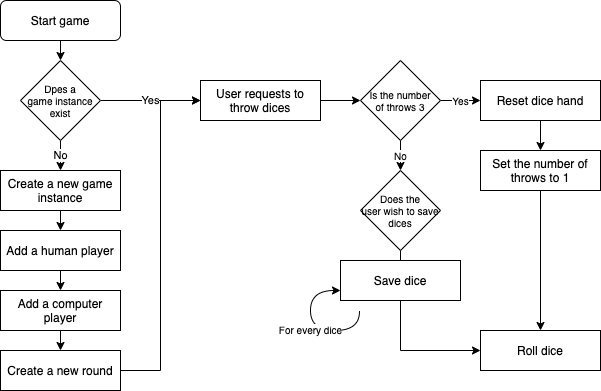

The diagram above was exported from draw.io. Its source (the exported page's mxGraphModel, read from the mxfile embedded in the PNG):
<mxGraphModel dx="923" dy="546" grid="1" gridSize="10" guides="1" tooltips="1" connect="1" arrows="1" fold="1" page="1" pageScale="1" pageWidth="1654" pageHeight="1169" math="0" shadow="0">
  <root>
    <mxCell id="0" />
    <mxCell id="1" parent="0" />
    <mxCell id="IweDKQFW1H4ltrqjkLmr-3" style="edgeStyle=orthogonalEdgeStyle;rounded=0;orthogonalLoop=1;jettySize=auto;html=1;exitX=0.5;exitY=1;exitDx=0;exitDy=0;entryX=0.5;entryY=0;entryDx=0;entryDy=0;" edge="1" parent="1" source="IweDKQFW1H4ltrqjkLmr-1" target="IweDKQFW1H4ltrqjkLmr-2">
      <mxGeometry relative="1" as="geometry" />
    </mxCell>
    <mxCell id="IweDKQFW1H4ltrqjkLmr-1" value="Start game" style="rounded=1;whiteSpace=wrap;html=1;" vertex="1" parent="1">
      <mxGeometry x="240" y="80" width="120" height="40" as="geometry" />
    </mxCell>
    <mxCell id="IweDKQFW1H4ltrqjkLmr-6" value="Yes" style="edgeStyle=orthogonalEdgeStyle;rounded=0;orthogonalLoop=1;jettySize=auto;html=1;exitX=1;exitY=0.5;exitDx=0;exitDy=0;entryX=0;entryY=0.5;entryDx=0;entryDy=0;" edge="1" parent="1" source="IweDKQFW1H4ltrqjkLmr-2" target="IweDKQFW1H4ltrqjkLmr-5">
      <mxGeometry relative="1" as="geometry" />
    </mxCell>
    <mxCell id="IweDKQFW1H4ltrqjkLmr-11" value="No" style="edgeStyle=orthogonalEdgeStyle;rounded=0;orthogonalLoop=1;jettySize=auto;html=1;exitX=0.5;exitY=1;exitDx=0;exitDy=0;entryX=0.5;entryY=0;entryDx=0;entryDy=0;" edge="1" parent="1" source="IweDKQFW1H4ltrqjkLmr-2" target="IweDKQFW1H4ltrqjkLmr-7">
      <mxGeometry relative="1" as="geometry" />
    </mxCell>
    <mxCell id="IweDKQFW1H4ltrqjkLmr-2" value="Dpes a&lt;br style=&quot;font-size: 10px;&quot;&gt;game instance&lt;br style=&quot;font-size: 10px;&quot;&gt;exist" style="rhombus;whiteSpace=wrap;html=1;fontSize=10;" vertex="1" parent="1">
      <mxGeometry x="260" y="140" width="80" height="80" as="geometry" />
    </mxCell>
    <mxCell id="IweDKQFW1H4ltrqjkLmr-20" style="edgeStyle=orthogonalEdgeStyle;rounded=0;orthogonalLoop=1;jettySize=auto;html=1;exitX=1;exitY=0.5;exitDx=0;exitDy=0;entryX=0;entryY=0.5;entryDx=0;entryDy=0;fontSize=10;" edge="1" parent="1" source="IweDKQFW1H4ltrqjkLmr-5">
      <mxGeometry relative="1" as="geometry">
        <mxPoint x="600" y="180" as="targetPoint" />
      </mxGeometry>
    </mxCell>
    <mxCell id="IweDKQFW1H4ltrqjkLmr-5" value="User requests to throw dices" style="rounded=0;whiteSpace=wrap;html=1;" vertex="1" parent="1">
      <mxGeometry x="440" y="160" width="120" height="40" as="geometry" />
    </mxCell>
    <mxCell id="IweDKQFW1H4ltrqjkLmr-12" style="edgeStyle=orthogonalEdgeStyle;rounded=0;orthogonalLoop=1;jettySize=auto;html=1;exitX=0.5;exitY=1;exitDx=0;exitDy=0;entryX=0.5;entryY=0;entryDx=0;entryDy=0;" edge="1" parent="1" source="IweDKQFW1H4ltrqjkLmr-7" target="IweDKQFW1H4ltrqjkLmr-8">
      <mxGeometry relative="1" as="geometry" />
    </mxCell>
    <mxCell id="IweDKQFW1H4ltrqjkLmr-7" value="Create a new game instance" style="rounded=0;whiteSpace=wrap;html=1;" vertex="1" parent="1">
      <mxGeometry x="240" y="250" width="120" height="40" as="geometry" />
    </mxCell>
    <mxCell id="IweDKQFW1H4ltrqjkLmr-13" style="edgeStyle=orthogonalEdgeStyle;rounded=0;orthogonalLoop=1;jettySize=auto;html=1;exitX=0.5;exitY=1;exitDx=0;exitDy=0;entryX=0.5;entryY=0;entryDx=0;entryDy=0;" edge="1" parent="1" source="IweDKQFW1H4ltrqjkLmr-8" target="IweDKQFW1H4ltrqjkLmr-9">
      <mxGeometry relative="1" as="geometry" />
    </mxCell>
    <mxCell id="IweDKQFW1H4ltrqjkLmr-8" value="Add a human player" style="rounded=0;whiteSpace=wrap;html=1;" vertex="1" parent="1">
      <mxGeometry x="240" y="310" width="120" height="40" as="geometry" />
    </mxCell>
    <mxCell id="IweDKQFW1H4ltrqjkLmr-14" style="edgeStyle=orthogonalEdgeStyle;rounded=0;orthogonalLoop=1;jettySize=auto;html=1;exitX=0.5;exitY=1;exitDx=0;exitDy=0;entryX=0.5;entryY=0;entryDx=0;entryDy=0;" edge="1" parent="1" source="IweDKQFW1H4ltrqjkLmr-9" target="IweDKQFW1H4ltrqjkLmr-10">
      <mxGeometry relative="1" as="geometry" />
    </mxCell>
    <mxCell id="IweDKQFW1H4ltrqjkLmr-9" value="Add a computer player" style="rounded=0;whiteSpace=wrap;html=1;" vertex="1" parent="1">
      <mxGeometry x="240" y="370" width="120" height="40" as="geometry" />
    </mxCell>
    <mxCell id="IweDKQFW1H4ltrqjkLmr-15" style="edgeStyle=orthogonalEdgeStyle;rounded=0;orthogonalLoop=1;jettySize=auto;html=1;exitX=1;exitY=0.5;exitDx=0;exitDy=0;entryX=0;entryY=0.5;entryDx=0;entryDy=0;" edge="1" parent="1" source="IweDKQFW1H4ltrqjkLmr-10" target="IweDKQFW1H4ltrqjkLmr-5">
      <mxGeometry relative="1" as="geometry" />
    </mxCell>
    <mxCell id="IweDKQFW1H4ltrqjkLmr-10" value="Create a new round" style="rounded=0;whiteSpace=wrap;html=1;" vertex="1" parent="1">
      <mxGeometry x="240" y="430" width="120" height="40" as="geometry" />
    </mxCell>
    <mxCell id="IweDKQFW1H4ltrqjkLmr-21" value="Yes" style="edgeStyle=orthogonalEdgeStyle;rounded=0;orthogonalLoop=1;jettySize=auto;html=1;exitX=1;exitY=0.5;exitDx=0;exitDy=0;entryX=0;entryY=0.5;entryDx=0;entryDy=0;fontSize=10;" edge="1" parent="1" target="IweDKQFW1H4ltrqjkLmr-18">
      <mxGeometry relative="1" as="geometry">
        <mxPoint x="680" y="180" as="sourcePoint" />
      </mxGeometry>
    </mxCell>
    <mxCell id="IweDKQFW1H4ltrqjkLmr-22" value="No" style="edgeStyle=orthogonalEdgeStyle;rounded=0;orthogonalLoop=1;jettySize=auto;html=1;exitX=0.5;exitY=1;exitDx=0;exitDy=0;entryX=0.5;entryY=0;entryDx=0;entryDy=0;fontSize=10;" edge="1" parent="1" target="IweDKQFW1H4ltrqjkLmr-19">
      <mxGeometry relative="1" as="geometry">
        <mxPoint x="640" y="220" as="sourcePoint" />
      </mxGeometry>
    </mxCell>
    <mxCell id="IweDKQFW1H4ltrqjkLmr-31" style="edgeStyle=orthogonalEdgeStyle;rounded=0;orthogonalLoop=1;jettySize=auto;html=1;exitX=0.5;exitY=1;exitDx=0;exitDy=0;entryX=0.5;entryY=0;entryDx=0;entryDy=0;fontSize=10;" edge="1" parent="1" source="IweDKQFW1H4ltrqjkLmr-18" target="IweDKQFW1H4ltrqjkLmr-28">
      <mxGeometry relative="1" as="geometry" />
    </mxCell>
    <mxCell id="IweDKQFW1H4ltrqjkLmr-18" value="Reset dice hand" style="rounded=0;whiteSpace=wrap;html=1;" vertex="1" parent="1">
      <mxGeometry x="720" y="160" width="120" height="40" as="geometry" />
    </mxCell>
    <mxCell id="IweDKQFW1H4ltrqjkLmr-26" style="edgeStyle=orthogonalEdgeStyle;curved=1;rounded=0;orthogonalLoop=1;jettySize=auto;html=1;exitX=0.5;exitY=1;exitDx=0;exitDy=0;entryX=0.5;entryY=0;entryDx=0;entryDy=0;fontSize=10;" edge="1" parent="1" source="IweDKQFW1H4ltrqjkLmr-19">
      <mxGeometry relative="1" as="geometry">
        <mxPoint x="640" y="350" as="targetPoint" />
      </mxGeometry>
    </mxCell>
    <mxCell id="IweDKQFW1H4ltrqjkLmr-19" value="&lt;span style=&quot;font-size: 10px&quot;&gt;Does the&lt;br&gt;user wish to save dices&lt;br style=&quot;font-size: 10px&quot;&gt;&lt;/span&gt;" style="rhombus;whiteSpace=wrap;html=1;fontSize=10;" vertex="1" parent="1">
      <mxGeometry x="600" y="250" width="80" height="80" as="geometry" />
    </mxCell>
    <mxCell id="IweDKQFW1H4ltrqjkLmr-30" style="edgeStyle=orthogonalEdgeStyle;rounded=0;orthogonalLoop=1;jettySize=auto;html=1;exitX=0.5;exitY=1;exitDx=0;exitDy=0;entryX=0;entryY=0.5;entryDx=0;entryDy=0;fontSize=10;" edge="1" parent="1" source="IweDKQFW1H4ltrqjkLmr-23" target="IweDKQFW1H4ltrqjkLmr-29">
      <mxGeometry relative="1" as="geometry" />
    </mxCell>
    <mxCell id="IweDKQFW1H4ltrqjkLmr-23" value="Save dice" style="rounded=0;whiteSpace=wrap;html=1;" vertex="1" parent="1">
      <mxGeometry x="580" y="340" width="120" height="40" as="geometry" />
    </mxCell>
    <mxCell id="IweDKQFW1H4ltrqjkLmr-25" value="For every dice" style="edgeStyle=orthogonalEdgeStyle;rounded=0;orthogonalLoop=1;jettySize=auto;html=1;exitX=0.158;exitY=1.025;exitDx=0;exitDy=0;entryX=0;entryY=0.5;entryDx=0;entryDy=0;fontSize=10;exitPerimeter=0;curved=1;" edge="1" parent="1">
      <mxGeometry relative="1" as="geometry">
        <mxPoint x="598.96" y="391" as="sourcePoint" />
        <mxPoint x="580" y="370" as="targetPoint" />
        <Array as="points">
          <mxPoint x="599" y="410" />
          <mxPoint x="550" y="410" />
          <mxPoint x="550" y="370" />
        </Array>
      </mxGeometry>
    </mxCell>
    <mxCell id="IweDKQFW1H4ltrqjkLmr-27" value="&lt;span style=&quot;font-size: 10px&quot;&gt;Is the number&lt;br&gt;of throws 3&lt;/span&gt;" style="rhombus;whiteSpace=wrap;html=1;fontSize=10;" vertex="1" parent="1">
      <mxGeometry x="600" y="140" width="80" height="80" as="geometry" />
    </mxCell>
    <mxCell id="IweDKQFW1H4ltrqjkLmr-32" style="edgeStyle=orthogonalEdgeStyle;rounded=0;orthogonalLoop=1;jettySize=auto;html=1;exitX=0.5;exitY=1;exitDx=0;exitDy=0;fontSize=10;" edge="1" parent="1" source="IweDKQFW1H4ltrqjkLmr-28" target="IweDKQFW1H4ltrqjkLmr-29">
      <mxGeometry relative="1" as="geometry" />
    </mxCell>
    <mxCell id="IweDKQFW1H4ltrqjkLmr-28" value="Set the number of throws to 1" style="rounded=0;whiteSpace=wrap;html=1;" vertex="1" parent="1">
      <mxGeometry x="720" y="230" width="120" height="40" as="geometry" />
    </mxCell>
    <mxCell id="IweDKQFW1H4ltrqjkLmr-29" value="Roll dice" style="rounded=0;whiteSpace=wrap;html=1;" vertex="1" parent="1">
      <mxGeometry x="720" y="410" width="120" height="40" as="geometry" />
    </mxCell>
  </root>
</mxGraphModel>